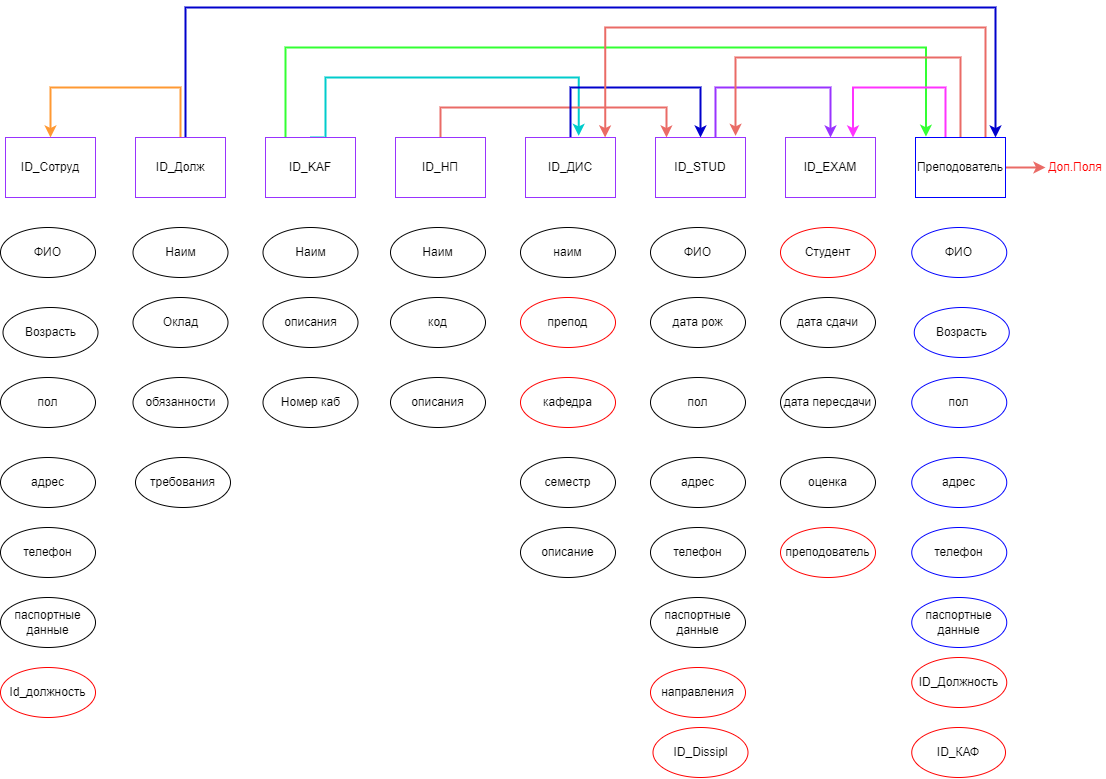

The diagram above was exported from draw.io. Its source (the exported page's mxGraphModel, read from the mxfile embedded in the PNG):
<mxGraphModel dx="520" dy="1671" grid="1" gridSize="10" guides="1" tooltips="1" connect="1" arrows="1" fold="1" page="1" pageScale="1" pageWidth="827" pageHeight="1169" math="0" shadow="0">
  <root>
    <mxCell id="0" />
    <mxCell id="1" parent="0" />
    <mxCell id="J24PukDpzwcE-fDx_lrk-1" value="ID_Сотруд" style="rounded=0;whiteSpace=wrap;html=1;strokeColor=#9933FF;align=center;" vertex="1" parent="1">
      <mxGeometry x="40" y="30" width="90" height="60" as="geometry" />
    </mxCell>
    <mxCell id="J24PukDpzwcE-fDx_lrk-53" style="edgeStyle=orthogonalEdgeStyle;rounded=0;orthogonalLoop=1;jettySize=auto;html=1;entryX=0.5;entryY=0;entryDx=0;entryDy=0;strokeColor=#FF9933;strokeWidth=2;" edge="1" parent="1" source="J24PukDpzwcE-fDx_lrk-2" target="J24PukDpzwcE-fDx_lrk-1">
      <mxGeometry relative="1" as="geometry">
        <Array as="points">
          <mxPoint x="215" y="-20" />
          <mxPoint x="85" y="-20" />
        </Array>
      </mxGeometry>
    </mxCell>
    <mxCell id="J24PukDpzwcE-fDx_lrk-86" style="edgeStyle=orthogonalEdgeStyle;rounded=0;orthogonalLoop=1;jettySize=auto;html=1;entryX=0.889;entryY=0;entryDx=0;entryDy=0;entryPerimeter=0;fontColor=#FF0000;strokeColor=#0000CC;strokeWidth=2;" edge="1" parent="1" source="J24PukDpzwcE-fDx_lrk-2" target="J24PukDpzwcE-fDx_lrk-58">
      <mxGeometry relative="1" as="geometry">
        <Array as="points">
          <mxPoint x="220" y="-100" />
          <mxPoint x="1030" y="-100" />
        </Array>
      </mxGeometry>
    </mxCell>
    <mxCell id="J24PukDpzwcE-fDx_lrk-2" value="ID_Долж" style="rounded=0;whiteSpace=wrap;html=1;strokeColor=#9933FF;" vertex="1" parent="1">
      <mxGeometry x="170" y="30" width="90" height="60" as="geometry" />
    </mxCell>
    <mxCell id="J24PukDpzwcE-fDx_lrk-56" style="edgeStyle=orthogonalEdgeStyle;rounded=0;orthogonalLoop=1;jettySize=auto;html=1;exitX=0.5;exitY=0;exitDx=0;exitDy=0;entryX=0.591;entryY=-0.027;entryDx=0;entryDy=0;entryPerimeter=0;strokeColor=#00CCCC;strokeWidth=2;" edge="1" parent="1" source="J24PukDpzwcE-fDx_lrk-3" target="J24PukDpzwcE-fDx_lrk-5">
      <mxGeometry relative="1" as="geometry">
        <Array as="points">
          <mxPoint x="360" y="30" />
          <mxPoint x="360" y="-30" />
          <mxPoint x="613" y="-30" />
        </Array>
      </mxGeometry>
    </mxCell>
    <mxCell id="J24PukDpzwcE-fDx_lrk-79" style="edgeStyle=orthogonalEdgeStyle;rounded=0;orthogonalLoop=1;jettySize=auto;html=1;fontColor=#FF0000;entryX=0.116;entryY=-0.013;entryDx=0;entryDy=0;entryPerimeter=0;strokeColor=#33FF33;strokeWidth=2;" edge="1" parent="1" source="J24PukDpzwcE-fDx_lrk-3" target="J24PukDpzwcE-fDx_lrk-58">
      <mxGeometry relative="1" as="geometry">
        <mxPoint x="960" y="20" as="targetPoint" />
        <Array as="points">
          <mxPoint x="320" y="-60" />
          <mxPoint x="960" y="-60" />
        </Array>
      </mxGeometry>
    </mxCell>
    <mxCell id="J24PukDpzwcE-fDx_lrk-3" value="ID_KAF" style="rounded=0;whiteSpace=wrap;html=1;strokeColor=#9933FF;" vertex="1" parent="1">
      <mxGeometry x="300" y="30" width="90" height="60" as="geometry" />
    </mxCell>
    <mxCell id="J24PukDpzwcE-fDx_lrk-84" style="edgeStyle=orthogonalEdgeStyle;rounded=0;orthogonalLoop=1;jettySize=auto;html=1;entryX=0.122;entryY=-0.001;entryDx=0;entryDy=0;entryPerimeter=0;fontColor=#FF0000;strokeColor=#EA6B66;strokeWidth=2;" edge="1" parent="1" source="J24PukDpzwcE-fDx_lrk-4" target="J24PukDpzwcE-fDx_lrk-6">
      <mxGeometry relative="1" as="geometry">
        <Array as="points">
          <mxPoint x="475" />
          <mxPoint x="701" />
        </Array>
      </mxGeometry>
    </mxCell>
    <mxCell id="J24PukDpzwcE-fDx_lrk-4" value="ID_НП" style="rounded=0;whiteSpace=wrap;html=1;strokeColor=#9933FF;" vertex="1" parent="1">
      <mxGeometry x="430" y="30" width="90" height="60" as="geometry" />
    </mxCell>
    <mxCell id="J24PukDpzwcE-fDx_lrk-88" style="edgeStyle=orthogonalEdgeStyle;rounded=0;orthogonalLoop=1;jettySize=auto;html=1;entryX=0.5;entryY=0;entryDx=0;entryDy=0;fontColor=#FF0000;strokeColor=#0000CC;strokeWidth=2;" edge="1" parent="1" source="J24PukDpzwcE-fDx_lrk-5" target="J24PukDpzwcE-fDx_lrk-6">
      <mxGeometry relative="1" as="geometry">
        <Array as="points">
          <mxPoint x="605" y="-20" />
          <mxPoint x="735" y="-20" />
        </Array>
      </mxGeometry>
    </mxCell>
    <mxCell id="J24PukDpzwcE-fDx_lrk-5" value="ID_ДИС" style="rounded=0;whiteSpace=wrap;html=1;strokeColor=#9933FF;" vertex="1" parent="1">
      <mxGeometry x="560" y="30" width="90" height="60" as="geometry" />
    </mxCell>
    <mxCell id="J24PukDpzwcE-fDx_lrk-57" style="edgeStyle=orthogonalEdgeStyle;rounded=0;orthogonalLoop=1;jettySize=auto;html=1;entryX=0.5;entryY=0;entryDx=0;entryDy=0;strokeColor=#9933FF;strokeWidth=2;" edge="1" parent="1" source="J24PukDpzwcE-fDx_lrk-6" target="J24PukDpzwcE-fDx_lrk-7">
      <mxGeometry relative="1" as="geometry">
        <Array as="points">
          <mxPoint x="750" y="-20" />
          <mxPoint x="865" y="-20" />
        </Array>
      </mxGeometry>
    </mxCell>
    <mxCell id="J24PukDpzwcE-fDx_lrk-6" value="ID_STUD" style="rounded=0;whiteSpace=wrap;html=1;strokeColor=#9933FF;" vertex="1" parent="1">
      <mxGeometry x="690" y="30" width="90" height="60" as="geometry" />
    </mxCell>
    <mxCell id="J24PukDpzwcE-fDx_lrk-7" value="ID_EXAM" style="rounded=0;whiteSpace=wrap;html=1;strokeColor=#9933FF;" vertex="1" parent="1">
      <mxGeometry x="820" y="30" width="90" height="60" as="geometry" />
    </mxCell>
    <mxCell id="J24PukDpzwcE-fDx_lrk-9" value="ФИО" style="ellipse;whiteSpace=wrap;html=1;" vertex="1" parent="1">
      <mxGeometry x="35" y="120" width="95" height="50" as="geometry" />
    </mxCell>
    <mxCell id="J24PukDpzwcE-fDx_lrk-10" value="Возрасть" style="ellipse;whiteSpace=wrap;html=1;" vertex="1" parent="1">
      <mxGeometry x="37.5" y="200" width="95" height="50" as="geometry" />
    </mxCell>
    <mxCell id="J24PukDpzwcE-fDx_lrk-11" value="пол" style="ellipse;whiteSpace=wrap;html=1;" vertex="1" parent="1">
      <mxGeometry x="35" y="270" width="95" height="50" as="geometry" />
    </mxCell>
    <mxCell id="J24PukDpzwcE-fDx_lrk-12" value="адрес" style="ellipse;whiteSpace=wrap;html=1;" vertex="1" parent="1">
      <mxGeometry x="35" y="350" width="95" height="50" as="geometry" />
    </mxCell>
    <mxCell id="J24PukDpzwcE-fDx_lrk-13" value="телефон" style="ellipse;whiteSpace=wrap;html=1;" vertex="1" parent="1">
      <mxGeometry x="35" y="420" width="95" height="50" as="geometry" />
    </mxCell>
    <mxCell id="J24PukDpzwcE-fDx_lrk-14" value="паспортные данные" style="ellipse;whiteSpace=wrap;html=1;" vertex="1" parent="1">
      <mxGeometry x="35" y="490" width="95" height="50" as="geometry" />
    </mxCell>
    <mxCell id="J24PukDpzwcE-fDx_lrk-15" value="Id_должность" style="ellipse;whiteSpace=wrap;html=1;strokeColor=#FF0000;" vertex="1" parent="1">
      <mxGeometry x="35" y="560" width="95" height="50" as="geometry" />
    </mxCell>
    <mxCell id="J24PukDpzwcE-fDx_lrk-18" value="Наим" style="ellipse;whiteSpace=wrap;html=1;" vertex="1" parent="1">
      <mxGeometry x="167.5" y="120" width="95" height="50" as="geometry" />
    </mxCell>
    <mxCell id="J24PukDpzwcE-fDx_lrk-19" value="Оклад" style="ellipse;whiteSpace=wrap;html=1;" vertex="1" parent="1">
      <mxGeometry x="167.5" y="190" width="95" height="50" as="geometry" />
    </mxCell>
    <mxCell id="J24PukDpzwcE-fDx_lrk-20" value="обязанности" style="ellipse;whiteSpace=wrap;html=1;" vertex="1" parent="1">
      <mxGeometry x="167.5" y="270" width="95" height="50" as="geometry" />
    </mxCell>
    <mxCell id="J24PukDpzwcE-fDx_lrk-21" value="требования" style="ellipse;whiteSpace=wrap;html=1;" vertex="1" parent="1">
      <mxGeometry x="170" y="350" width="95" height="50" as="geometry" />
    </mxCell>
    <mxCell id="J24PukDpzwcE-fDx_lrk-23" value="Наим" style="ellipse;whiteSpace=wrap;html=1;" vertex="1" parent="1">
      <mxGeometry x="297.5" y="120" width="95" height="50" as="geometry" />
    </mxCell>
    <mxCell id="J24PukDpzwcE-fDx_lrk-24" value="описания" style="ellipse;whiteSpace=wrap;html=1;" vertex="1" parent="1">
      <mxGeometry x="297.5" y="190" width="95" height="50" as="geometry" />
    </mxCell>
    <mxCell id="J24PukDpzwcE-fDx_lrk-25" value="Номер каб" style="ellipse;whiteSpace=wrap;html=1;" vertex="1" parent="1">
      <mxGeometry x="297.5" y="270" width="95" height="50" as="geometry" />
    </mxCell>
    <mxCell id="J24PukDpzwcE-fDx_lrk-26" value="Наим" style="ellipse;whiteSpace=wrap;html=1;" vertex="1" parent="1">
      <mxGeometry x="425" y="120" width="95" height="50" as="geometry" />
    </mxCell>
    <mxCell id="J24PukDpzwcE-fDx_lrk-27" value="код" style="ellipse;whiteSpace=wrap;html=1;" vertex="1" parent="1">
      <mxGeometry x="425" y="190" width="95" height="50" as="geometry" />
    </mxCell>
    <mxCell id="J24PukDpzwcE-fDx_lrk-28" value="описания" style="ellipse;whiteSpace=wrap;html=1;" vertex="1" parent="1">
      <mxGeometry x="425" y="270" width="95" height="50" as="geometry" />
    </mxCell>
    <mxCell id="J24PukDpzwcE-fDx_lrk-30" value="наим" style="ellipse;whiteSpace=wrap;html=1;" vertex="1" parent="1">
      <mxGeometry x="555" y="120" width="95" height="50" as="geometry" />
    </mxCell>
    <mxCell id="J24PukDpzwcE-fDx_lrk-31" value="препод" style="ellipse;whiteSpace=wrap;html=1;strokeColor=#FF0000;" vertex="1" parent="1">
      <mxGeometry x="555" y="190" width="95" height="50" as="geometry" />
    </mxCell>
    <mxCell id="J24PukDpzwcE-fDx_lrk-32" value="кафедра" style="ellipse;whiteSpace=wrap;html=1;strokeColor=#FF0000;" vertex="1" parent="1">
      <mxGeometry x="555" y="270" width="95" height="50" as="geometry" />
    </mxCell>
    <mxCell id="J24PukDpzwcE-fDx_lrk-33" value="семестр" style="ellipse;whiteSpace=wrap;html=1;" vertex="1" parent="1">
      <mxGeometry x="555" y="350" width="95" height="50" as="geometry" />
    </mxCell>
    <mxCell id="J24PukDpzwcE-fDx_lrk-34" value="описание" style="ellipse;whiteSpace=wrap;html=1;" vertex="1" parent="1">
      <mxGeometry x="555" y="420" width="95" height="50" as="geometry" />
    </mxCell>
    <mxCell id="J24PukDpzwcE-fDx_lrk-35" value="ФИО" style="ellipse;whiteSpace=wrap;html=1;" vertex="1" parent="1">
      <mxGeometry x="685" y="120" width="95" height="50" as="geometry" />
    </mxCell>
    <mxCell id="J24PukDpzwcE-fDx_lrk-37" value="дата рож" style="ellipse;whiteSpace=wrap;html=1;" vertex="1" parent="1">
      <mxGeometry x="685" y="190" width="95" height="50" as="geometry" />
    </mxCell>
    <mxCell id="J24PukDpzwcE-fDx_lrk-38" value="пол" style="ellipse;whiteSpace=wrap;html=1;" vertex="1" parent="1">
      <mxGeometry x="685" y="270" width="95" height="50" as="geometry" />
    </mxCell>
    <mxCell id="J24PukDpzwcE-fDx_lrk-39" value="адрес" style="ellipse;whiteSpace=wrap;html=1;" vertex="1" parent="1">
      <mxGeometry x="685" y="350" width="95" height="50" as="geometry" />
    </mxCell>
    <mxCell id="J24PukDpzwcE-fDx_lrk-40" value="телефон" style="ellipse;whiteSpace=wrap;html=1;" vertex="1" parent="1">
      <mxGeometry x="685" y="420" width="95" height="50" as="geometry" />
    </mxCell>
    <mxCell id="J24PukDpzwcE-fDx_lrk-41" value="паспортные данные" style="ellipse;whiteSpace=wrap;html=1;" vertex="1" parent="1">
      <mxGeometry x="685" y="490" width="95" height="50" as="geometry" />
    </mxCell>
    <mxCell id="J24PukDpzwcE-fDx_lrk-42" value="направления" style="ellipse;whiteSpace=wrap;html=1;strokeColor=#FF0000;" vertex="1" parent="1">
      <mxGeometry x="685" y="560" width="95" height="50" as="geometry" />
    </mxCell>
    <mxCell id="J24PukDpzwcE-fDx_lrk-44" value="Студент" style="ellipse;whiteSpace=wrap;html=1;strokeColor=#FF0000;" vertex="1" parent="1">
      <mxGeometry x="815" y="120" width="95" height="50" as="geometry" />
    </mxCell>
    <mxCell id="J24PukDpzwcE-fDx_lrk-45" value="дата сдачи" style="ellipse;whiteSpace=wrap;html=1;" vertex="1" parent="1">
      <mxGeometry x="815" y="190" width="95" height="50" as="geometry" />
    </mxCell>
    <mxCell id="J24PukDpzwcE-fDx_lrk-46" value="дата пересдачи" style="ellipse;whiteSpace=wrap;html=1;" vertex="1" parent="1">
      <mxGeometry x="815" y="270" width="95" height="50" as="geometry" />
    </mxCell>
    <mxCell id="J24PukDpzwcE-fDx_lrk-47" value="оценка" style="ellipse;whiteSpace=wrap;html=1;" vertex="1" parent="1">
      <mxGeometry x="815" y="350" width="95" height="50" as="geometry" />
    </mxCell>
    <mxCell id="J24PukDpzwcE-fDx_lrk-48" value="преподователь" style="ellipse;whiteSpace=wrap;html=1;strokeColor=#FF0000;" vertex="1" parent="1">
      <mxGeometry x="815" y="420" width="95" height="50" as="geometry" />
    </mxCell>
    <mxCell id="J24PukDpzwcE-fDx_lrk-77" style="edgeStyle=orthogonalEdgeStyle;rounded=0;orthogonalLoop=1;jettySize=auto;html=1;entryX=0.75;entryY=0;entryDx=0;entryDy=0;strokeColor=#FF33FF;strokeWidth=2;" edge="1" parent="1" source="J24PukDpzwcE-fDx_lrk-58" target="J24PukDpzwcE-fDx_lrk-7">
      <mxGeometry relative="1" as="geometry">
        <Array as="points">
          <mxPoint x="980" y="-20" />
          <mxPoint x="888" y="-20" />
        </Array>
      </mxGeometry>
    </mxCell>
    <mxCell id="J24PukDpzwcE-fDx_lrk-78" style="edgeStyle=orthogonalEdgeStyle;rounded=0;orthogonalLoop=1;jettySize=auto;html=1;fontColor=#FF0000;entryX=0.889;entryY=-0.027;entryDx=0;entryDy=0;entryPerimeter=0;strokeColor=#EA6B66;strokeWidth=2;" edge="1" parent="1" source="J24PukDpzwcE-fDx_lrk-58" target="J24PukDpzwcE-fDx_lrk-6">
      <mxGeometry relative="1" as="geometry">
        <mxPoint x="770" y="10" as="targetPoint" />
        <Array as="points">
          <mxPoint x="995" y="-50" />
          <mxPoint x="770" y="-50" />
        </Array>
      </mxGeometry>
    </mxCell>
    <mxCell id="J24PukDpzwcE-fDx_lrk-80" style="edgeStyle=orthogonalEdgeStyle;rounded=0;orthogonalLoop=1;jettySize=auto;html=1;exitX=1;exitY=0.5;exitDx=0;exitDy=0;fontColor=#FF0000;strokeColor=#EA6B66;strokeWidth=2;" edge="1" parent="1" source="J24PukDpzwcE-fDx_lrk-58">
      <mxGeometry relative="1" as="geometry">
        <mxPoint x="1080" y="60" as="targetPoint" />
      </mxGeometry>
    </mxCell>
    <mxCell id="J24PukDpzwcE-fDx_lrk-83" style="edgeStyle=orthogonalEdgeStyle;rounded=0;orthogonalLoop=1;jettySize=auto;html=1;entryX=0.885;entryY=0;entryDx=0;entryDy=0;entryPerimeter=0;fontColor=#FF0000;strokeColor=#EA6B66;strokeWidth=2;" edge="1" parent="1" source="J24PukDpzwcE-fDx_lrk-58" target="J24PukDpzwcE-fDx_lrk-5">
      <mxGeometry relative="1" as="geometry">
        <Array as="points">
          <mxPoint x="1020" y="-80" />
          <mxPoint x="640" y="-80" />
        </Array>
      </mxGeometry>
    </mxCell>
    <mxCell id="J24PukDpzwcE-fDx_lrk-58" value="Преподователь" style="rounded=0;whiteSpace=wrap;html=1;strokeColor=#0000FF;" vertex="1" parent="1">
      <mxGeometry x="950" y="30" width="90" height="60" as="geometry" />
    </mxCell>
    <mxCell id="J24PukDpzwcE-fDx_lrk-70" value="ФИО" style="ellipse;whiteSpace=wrap;html=1;strokeColor=#0000FF;" vertex="1" parent="1">
      <mxGeometry x="946.25" y="120" width="95" height="50" as="geometry" />
    </mxCell>
    <mxCell id="J24PukDpzwcE-fDx_lrk-71" value="Возрасть" style="ellipse;whiteSpace=wrap;html=1;strokeColor=#0000FF;" vertex="1" parent="1">
      <mxGeometry x="948.75" y="200" width="95" height="50" as="geometry" />
    </mxCell>
    <mxCell id="J24PukDpzwcE-fDx_lrk-72" value="пол" style="ellipse;whiteSpace=wrap;html=1;strokeColor=#0000FF;" vertex="1" parent="1">
      <mxGeometry x="946.25" y="270" width="95" height="50" as="geometry" />
    </mxCell>
    <mxCell id="J24PukDpzwcE-fDx_lrk-73" value="адрес" style="ellipse;whiteSpace=wrap;html=1;strokeColor=#0000FF;" vertex="1" parent="1">
      <mxGeometry x="946.25" y="350" width="95" height="50" as="geometry" />
    </mxCell>
    <mxCell id="J24PukDpzwcE-fDx_lrk-74" value="телефон" style="ellipse;whiteSpace=wrap;html=1;strokeColor=#0000FF;" vertex="1" parent="1">
      <mxGeometry x="946.25" y="420" width="95" height="50" as="geometry" />
    </mxCell>
    <mxCell id="J24PukDpzwcE-fDx_lrk-75" value="паспортные данные" style="ellipse;whiteSpace=wrap;html=1;strokeColor=#0000FF;" vertex="1" parent="1">
      <mxGeometry x="946.25" y="490" width="95" height="50" as="geometry" />
    </mxCell>
    <mxCell id="J24PukDpzwcE-fDx_lrk-81" value="Доп.Поля" style="text;html=1;strokeColor=none;fillColor=none;align=center;verticalAlign=middle;whiteSpace=wrap;rounded=0;fontColor=#FF0000;" vertex="1" parent="1">
      <mxGeometry x="1080" y="45" width="60" height="30" as="geometry" />
    </mxCell>
    <mxCell id="J24PukDpzwcE-fDx_lrk-87" value="ID_Должность" style="ellipse;whiteSpace=wrap;html=1;strokeColor=#FF0000;" vertex="1" parent="1">
      <mxGeometry x="946.25" y="550" width="95" height="50" as="geometry" />
    </mxCell>
    <mxCell id="J24PukDpzwcE-fDx_lrk-89" value="ID_Dissipl" style="ellipse;whiteSpace=wrap;html=1;strokeColor=#FF0000;" vertex="1" parent="1">
      <mxGeometry x="687.5" y="620" width="95" height="50" as="geometry" />
    </mxCell>
    <mxCell id="J24PukDpzwcE-fDx_lrk-90" value="ID_КАФ" style="ellipse;whiteSpace=wrap;html=1;strokeColor=#FF0000;" vertex="1" parent="1">
      <mxGeometry x="946.25" y="620" width="93.75" height="50" as="geometry" />
    </mxCell>
  </root>
</mxGraphModel>